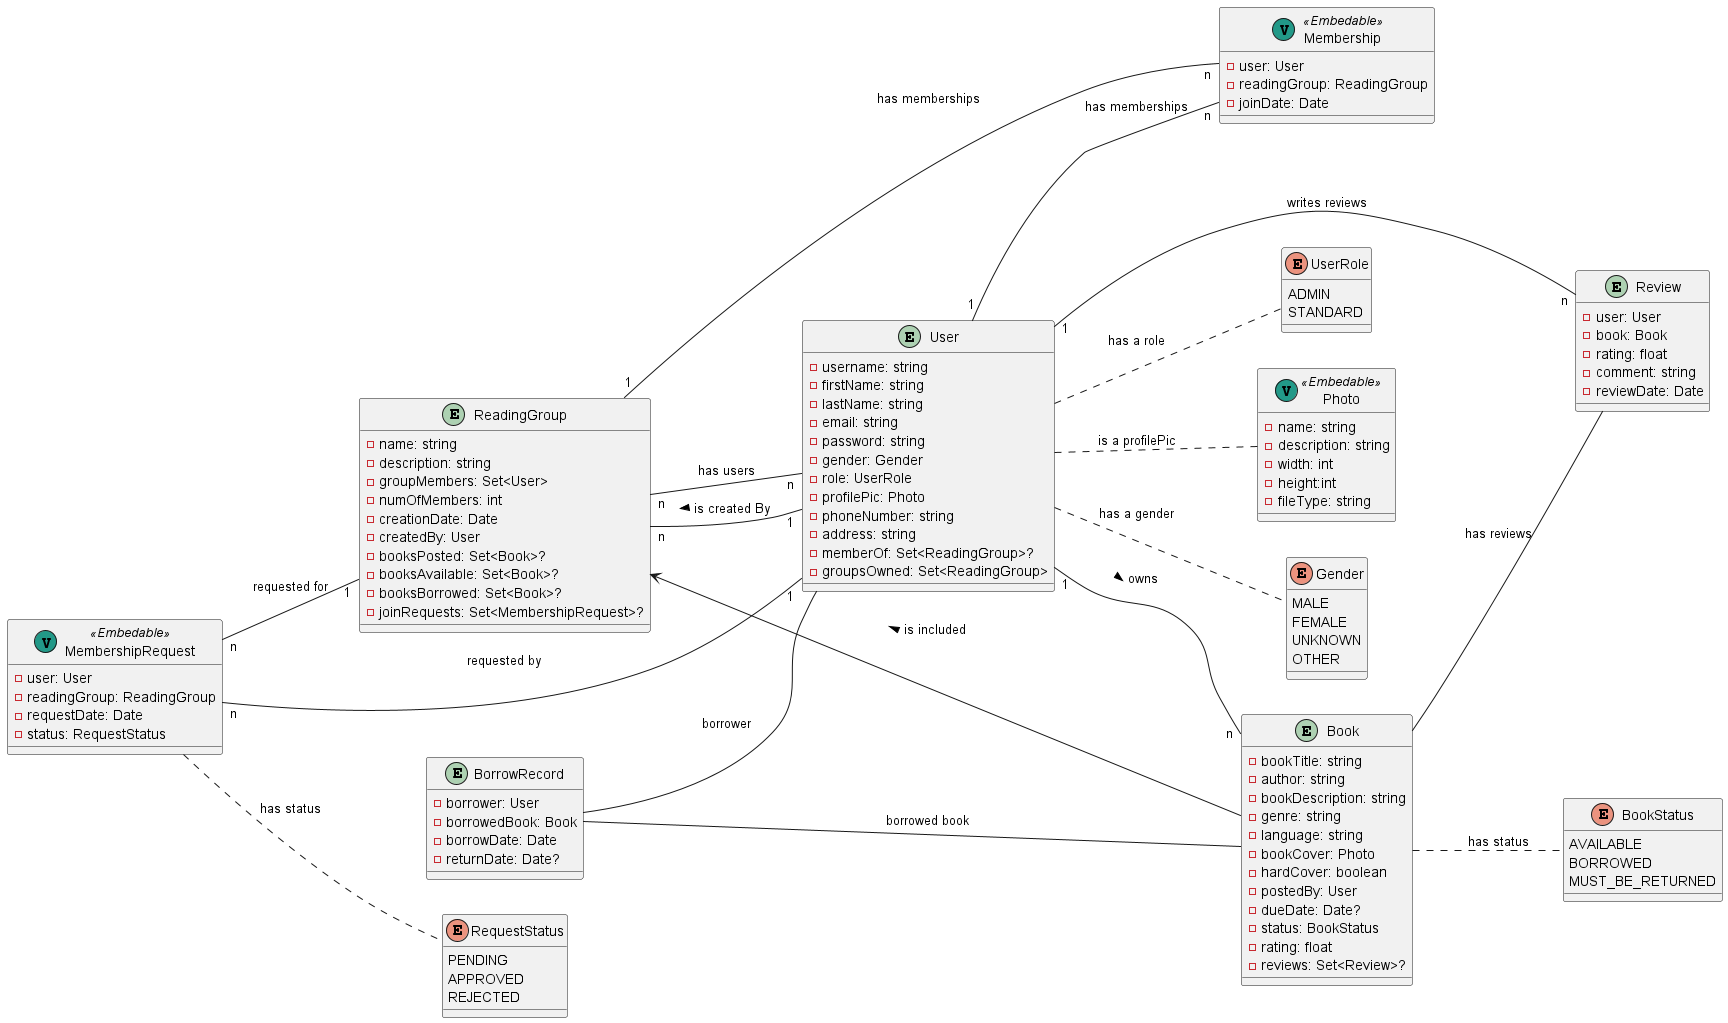

The diagram above was rendered by PlantUML. Its source (embedded in the PNG):
@startuml
'TODO please format ref: https://htlspengergasse.sharepoint.com/sites/SJ2324_4EHIF/_layouts/15/stream.aspx?id=%2Fsites%2FSJ2324%5F4EHIF%2FFreigegebene%20Dokumente%2FPOS1%5FJava%2FRecordings%2FMeeting%20in%20%5FPOS1%5FJava%5F%2D20230927%5F080959%2DMeeting%20Recording%2Emp4
left to right direction

enum UserRole {
  ADMIN
  STANDARD
}

entity BorrowRecord {
  -borrower: User
  -borrowedBook: Book
  -borrowDate: Date
  -returnDate: Date?
}

entity Review {
  -user: User
  -book: Book
  -rating: float
  -comment: string
  -reviewDate: Date
}

enum RequestStatus {
  PENDING
  APPROVED
  REJECTED
}

entity Book {
  -bookTitle: string
  -author: string
  -bookDescription: string
  -genre: string
  - language: string
  -bookCover: Photo
  -hardCover: boolean
  -postedBy: User
  -dueDate: Date?
  -status: BookStatus
  -rating: float
  -reviews: Set<Review>?
}

entity User {
  -username: string
  -firstName: string
  -lastName: string
  -email: string
  -password: string
  -gender: Gender
  -role: UserRole
  -profilePic: Photo
  -phoneNumber: string
  -address: string
  -memberOf: Set<ReadingGroup>?
  -groupsOwned: Set<ReadingGroup>
}

entity ReadingGroup {
  -name: string
  -description: string
  -groupMembers: Set<User>
  -numOfMembers: int
  -creationDate: Date
  -createdBy: User
  -booksPosted: Set<Book>?
  -booksAvailable: Set<Book>?
  -booksBorrowed: Set<Book>?
  -joinRequests: Set<MembershipRequest>?
}

class MembershipRequest << (V,#229988) Embedable>> {
  -user: User
  -readingGroup: ReadingGroup
  -requestDate: Date
  -status: RequestStatus
}

enum BookStatus {
  AVAILABLE
  BORROWED
  MUST_BE_RETURNED
}

enum Gender {
  MALE
  FEMALE
  UNKNOWN
  OTHER
}

class Membership << (V,#229988) Embedable>>{
  -user: User
  -readingGroup: ReadingGroup
  -joinDate: Date
}

class Photo << (V,#229988) Embedable>> {
  -name: string
  -description: string
  -width: int
  -height:int
  -fileType: string
}

User .. UserRole : has a role
User .. Photo : is a profilePic
User .. Gender : has a gender
User "1" -- "n" Book : > owns
ReadingGroup <-- Book : < is included
ReadingGroup "n" -- "n" User : has users
ReadingGroup "n" -- "1" User : < is created By
BorrowRecord -- User : borrower
BorrowRecord -- Book : borrowed book
Book -- Review : has reviews
User "1" -- "n" Review : writes reviews
User "1" -- "n" Membership : has memberships
ReadingGroup "1" -- "n" Membership : has memberships
MembershipRequest "n" -- "1" User : requested by
MembershipRequest "n" -- "1" ReadingGroup : requested for
Book .. BookStatus : has status
MembershipRequest .. RequestStatus : has status

@enduml